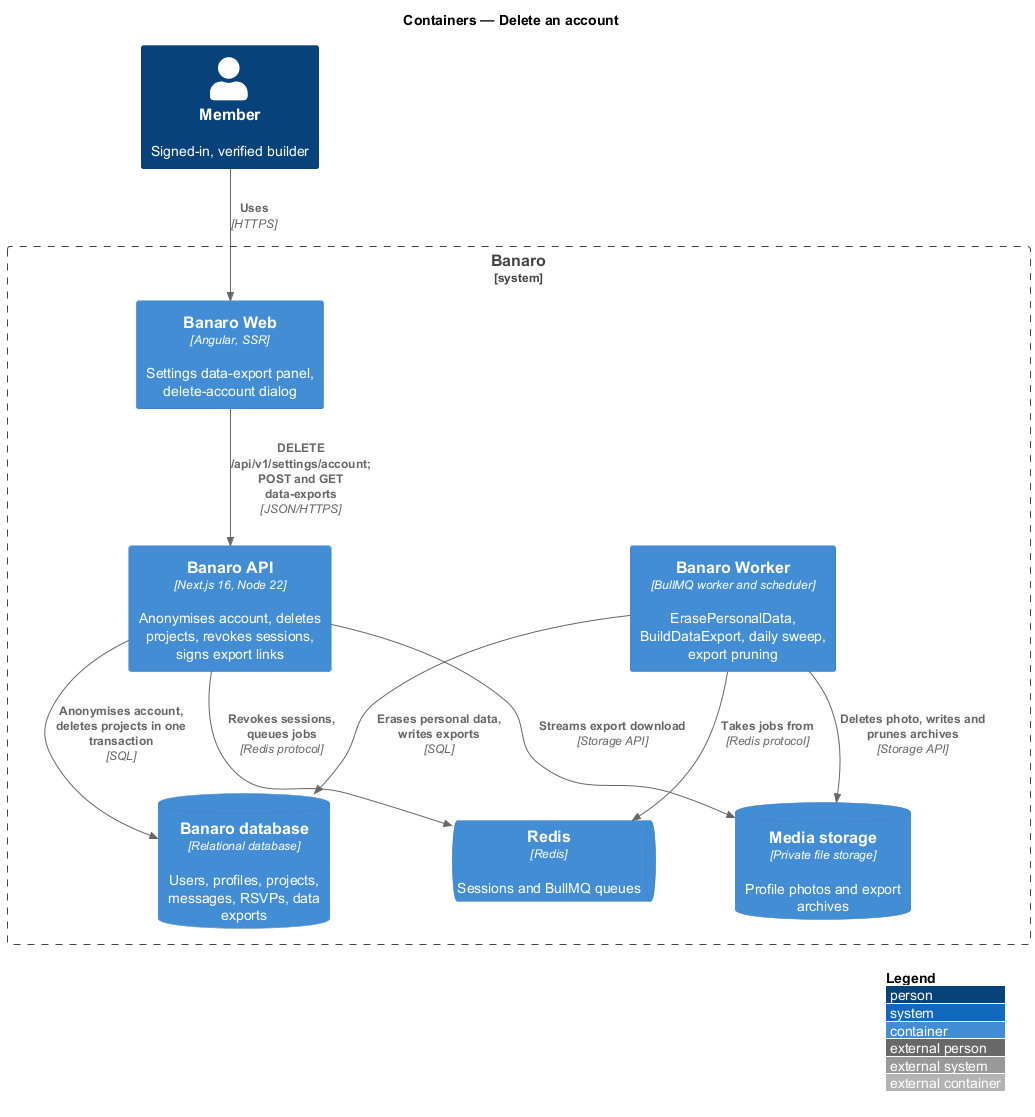

The diagram above was rendered by PlantUML. Its source (embedded in the PNG):
@startuml
!include <C4/C4_Container>
LAYOUT_WITH_LEGEND()
title Containers — Delete an account

Person(member, "Member", "Signed-in, verified builder")

System_Boundary(banaro, "Banaro") {
  Container(web, "Banaro Web", "Angular, SSR", "Settings data-export panel, delete-account dialog")
  Container(api, "Banaro API", "Next.js 16, Node 22", "Anonymises account, deletes projects, revokes sessions, signs export links")
  Container(worker, "Banaro Worker", "BullMQ worker and scheduler", "ErasePersonalData, BuildDataExport, daily sweep, export pruning")
  ContainerDb(db, "Banaro database", "Relational database", "Users, profiles, projects, messages, RSVPs, data exports")
  ContainerQueue(redis, "Redis", "Redis", "Sessions and BullMQ queues")
  ContainerDb(media, "Media storage", "Private file storage", "Profile photos and export archives")
}

Rel(member, web, "Uses", "HTTPS")
Rel(web, api, "DELETE /api/v1/settings/account; POST and GET data-exports", "JSON/HTTPS")
Rel(api, db, "Anonymises account, deletes projects in one transaction", "SQL")
Rel(api, redis, "Revokes sessions, queues jobs", "Redis protocol")
Rel(api, media, "Streams export download", "Storage API")
Rel(worker, redis, "Takes jobs from", "Redis protocol")
Rel(worker, db, "Erases personal data, writes exports", "SQL")
Rel(worker, media, "Deletes photo, writes and prunes archives", "Storage API")
@enduml